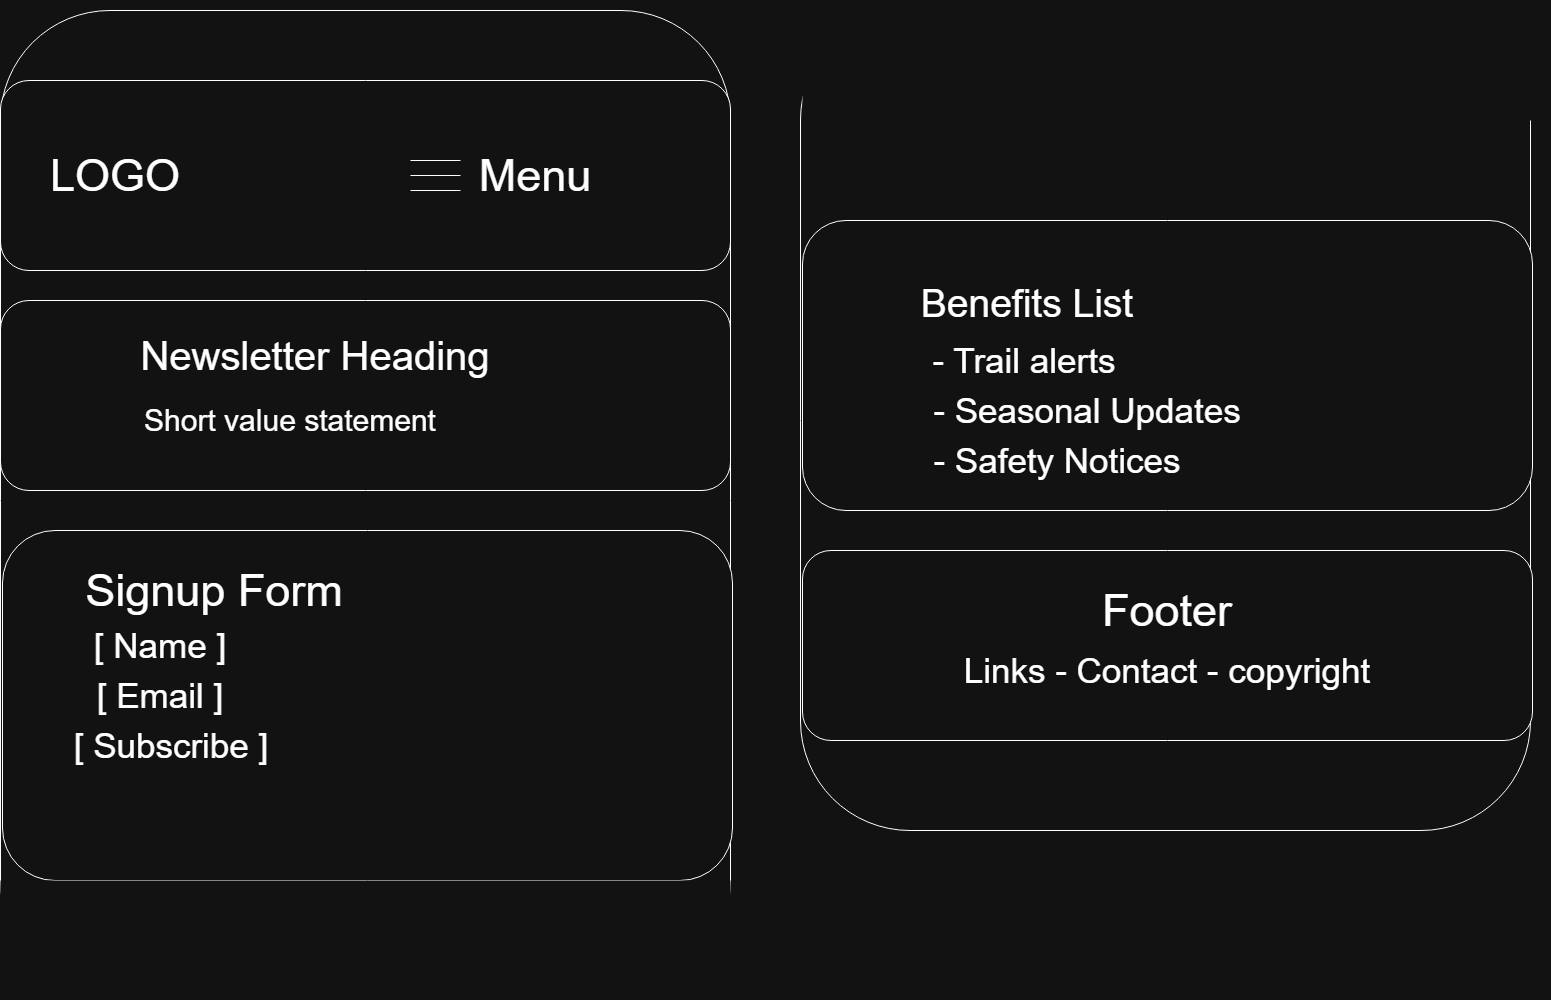

The diagram above was exported from draw.io. Its source (the exported page's mxGraphModel, read from the mxfile embedded in the PNG):
<mxGraphModel dx="3070" dy="3600" grid="1" gridSize="10" guides="1" tooltips="1" connect="1" arrows="1" fold="1" page="1" pageScale="1" pageWidth="850" pageHeight="1100" math="0" shadow="0">
  <root>
    <mxCell id="0" />
    <mxCell id="1" parent="0" />
    <mxCell id="vwoSZFhyR03xC_sb_Xso-23" connectable="0" parent="1" style="group" value="" vertex="1">
      <mxGeometry height="990" width="732" x="-800" y="-1060" as="geometry" />
    </mxCell>
    <mxCell id="vwoSZFhyR03xC_sb_Xso-18" parent="vwoSZFhyR03xC_sb_Xso-23" style="rounded=1;whiteSpace=wrap;html=1;" value="" vertex="1">
      <mxGeometry height="980" width="730" as="geometry" />
    </mxCell>
    <mxCell id="vwoSZFhyR03xC_sb_Xso-15" connectable="0" parent="vwoSZFhyR03xC_sb_Xso-23" style="group" value="" vertex="1">
      <mxGeometry height="190" width="730" y="70" as="geometry" />
    </mxCell>
    <mxCell id="vwoSZFhyR03xC_sb_Xso-1" parent="vwoSZFhyR03xC_sb_Xso-15" style="rounded=1;whiteSpace=wrap;html=1;" value="" vertex="1">
      <mxGeometry height="190" width="730" as="geometry" />
    </mxCell>
    <mxCell id="vwoSZFhyR03xC_sb_Xso-2" parent="vwoSZFhyR03xC_sb_Xso-15" style="rounded=0;whiteSpace=wrap;html=1;strokeColor=none;" value="&lt;span style=&quot;font-size: 45px;&quot;&gt;LOGO&lt;/span&gt;" vertex="1">
      <mxGeometry height="60" width="150" x="40" y="65" as="geometry" />
    </mxCell>
    <mxCell id="vwoSZFhyR03xC_sb_Xso-3" parent="vwoSZFhyR03xC_sb_Xso-15" style="rounded=0;whiteSpace=wrap;html=1;strokeColor=none;" value="&lt;span style=&quot;font-size: 45px;&quot;&gt;Menu&lt;/span&gt;" vertex="1">
      <mxGeometry height="60" width="150" x="460" y="65" as="geometry" />
    </mxCell>
    <mxCell id="vwoSZFhyR03xC_sb_Xso-7" connectable="0" parent="vwoSZFhyR03xC_sb_Xso-15" style="group" value="" vertex="1">
      <mxGeometry height="30" width="50" x="410" y="80" as="geometry" />
    </mxCell>
    <mxCell id="vwoSZFhyR03xC_sb_Xso-4" edge="1" parent="vwoSZFhyR03xC_sb_Xso-7" style="endArrow=none;html=1;rounded=0;" value="">
      <mxGeometry height="50" relative="1" width="50" as="geometry">
        <mxPoint as="sourcePoint" />
        <mxPoint x="50" as="targetPoint" />
      </mxGeometry>
    </mxCell>
    <mxCell id="vwoSZFhyR03xC_sb_Xso-5" edge="1" parent="vwoSZFhyR03xC_sb_Xso-7" style="endArrow=none;html=1;rounded=0;" value="">
      <mxGeometry height="50" relative="1" width="50" as="geometry">
        <mxPoint y="15" as="sourcePoint" />
        <mxPoint x="50" y="15" as="targetPoint" />
      </mxGeometry>
    </mxCell>
    <mxCell id="vwoSZFhyR03xC_sb_Xso-6" edge="1" parent="vwoSZFhyR03xC_sb_Xso-7" style="endArrow=none;html=1;rounded=0;" value="">
      <mxGeometry height="50" relative="1" width="50" as="geometry">
        <mxPoint y="30" as="sourcePoint" />
        <mxPoint x="50" y="30" as="targetPoint" />
      </mxGeometry>
    </mxCell>
    <mxCell id="vwoSZFhyR03xC_sb_Xso-16" connectable="0" parent="vwoSZFhyR03xC_sb_Xso-23" style="group" value="" vertex="1">
      <mxGeometry height="190" width="730" y="290" as="geometry" />
    </mxCell>
    <mxCell id="vwoSZFhyR03xC_sb_Xso-8" parent="vwoSZFhyR03xC_sb_Xso-16" style="rounded=1;whiteSpace=wrap;html=1;" value="" vertex="1">
      <mxGeometry height="190" width="730" as="geometry" />
    </mxCell>
    <mxCell id="vwoSZFhyR03xC_sb_Xso-9" parent="vwoSZFhyR03xC_sb_Xso-16" style="rounded=0;whiteSpace=wrap;html=1;strokeColor=none;" value="&lt;font style=&quot;font-size: 40px;&quot;&gt;Newsletter Heading&lt;/font&gt;" vertex="1">
      <mxGeometry height="70" width="370" x="130" y="20" as="geometry" />
    </mxCell>
    <mxCell id="vwoSZFhyR03xC_sb_Xso-10" parent="vwoSZFhyR03xC_sb_Xso-16" style="rounded=0;whiteSpace=wrap;html=1;strokeColor=none;" value="&lt;font style=&quot;font-size: 30px;&quot;&gt;Short value statement&lt;/font&gt;" vertex="1">
      <mxGeometry height="60" width="480" x="50" y="90" as="geometry" />
    </mxCell>
    <mxCell id="vwoSZFhyR03xC_sb_Xso-20" connectable="0" parent="vwoSZFhyR03xC_sb_Xso-23" style="group" value="" vertex="1">
      <mxGeometry height="350" width="730" x="2" y="520" as="geometry" />
    </mxCell>
    <mxCell id="vwoSZFhyR03xC_sb_Xso-11" parent="vwoSZFhyR03xC_sb_Xso-20" style="rounded=1;whiteSpace=wrap;html=1;" value="" vertex="1">
      <mxGeometry height="350" width="730" as="geometry" />
    </mxCell>
    <mxCell id="vwoSZFhyR03xC_sb_Xso-12" parent="vwoSZFhyR03xC_sb_Xso-20" style="rounded=0;whiteSpace=wrap;html=1;strokeColor=none;" value="&lt;span style=&quot;font-size: 45px;&quot;&gt;Signup Form&lt;/span&gt;" vertex="1">
      <mxGeometry height="60" width="410" x="7" y="30" as="geometry" />
    </mxCell>
    <mxCell id="vwoSZFhyR03xC_sb_Xso-13" parent="vwoSZFhyR03xC_sb_Xso-20" style="rounded=0;whiteSpace=wrap;html=1;strokeColor=none;" value="&lt;font style=&quot;font-size: 35px;&quot;&gt;[ Name ]&lt;/font&gt;" vertex="1">
      <mxGeometry height="50" width="180" x="68" y="90" as="geometry" />
    </mxCell>
    <mxCell id="JASX8s8TpBNzAvQzx-Rq-1" parent="vwoSZFhyR03xC_sb_Xso-20" style="rounded=0;whiteSpace=wrap;html=1;strokeColor=none;" value="&lt;font style=&quot;font-size: 35px;&quot;&gt;[ Email&lt;span style=&quot;color: rgba(0, 0, 0, 0); font-family: monospace; font-size: 0px; text-align: start; text-wrap-mode: nowrap;&quot;&gt;%3CmxGraphModel%3E%3Croot%3E%3CmxCell%20id%3D%220%22%2F%3E%3CmxCell%20id%3D%221%22%20parent%3D%220%22%2F%3E%3CmxCell%20id%3D%222%22%20parent%3D%221%22%20style%3D%22rounded%3D0%3BwhiteSpace%3Dwrap%3Bhtml%3D1%3BstrokeColor%3Dnone%3B%22%20value%3D%22%26lt%3Bfont%20style%3D%26quot%3Bfont-size%3A%2035px%3B%26quot%3B%26gt%3B%5B%20Name%20%5D%26lt%3B%2Ffont%26gt%3B%22%20vertex%3D%221%22%3E%3CmxGeometry%20height%3D%2250%22%20width%3D%22180%22%20x%3D%22-730%22%20y%3D%22-450%22%20as%3D%22geometry%22%2F%3E%3C%2FmxCell%3E%3C%2Froot%3E%3C%2FmxGraphModel%3E&lt;/span&gt;&amp;nbsp;]&lt;/font&gt;" vertex="1">
      <mxGeometry height="50" width="180" x="68" y="140" as="geometry" />
    </mxCell>
    <mxCell id="JASX8s8TpBNzAvQzx-Rq-2" parent="vwoSZFhyR03xC_sb_Xso-20" style="rounded=0;whiteSpace=wrap;html=1;strokeColor=none;" value="&lt;font style=&quot;font-size: 35px;&quot;&gt;[ Subscribe ]&lt;/font&gt;" vertex="1">
      <mxGeometry height="50" width="202" x="68" y="190" as="geometry" />
    </mxCell>
    <mxCell id="vwoSZFhyR03xC_sb_Xso-21" parent="vwoSZFhyR03xC_sb_Xso-23" style="rounded=0;whiteSpace=wrap;html=1;strokeColor=none;" value="" vertex="1">
      <mxGeometry height="120" width="730" y="870" as="geometry" />
    </mxCell>
    <mxCell id="vwoSZFhyR03xC_sb_Xso-24" connectable="0" parent="1" style="group" value="" vertex="1">
      <mxGeometry height="990" width="750" y="-1060" as="geometry" />
    </mxCell>
    <mxCell id="vwoSZFhyR03xC_sb_Xso-25" parent="vwoSZFhyR03xC_sb_Xso-24" style="rounded=1;whiteSpace=wrap;html=1;" value="" vertex="1">
      <mxGeometry height="820" width="730" as="geometry" />
    </mxCell>
    <mxCell id="vwoSZFhyR03xC_sb_Xso-42" parent="vwoSZFhyR03xC_sb_Xso-24" style="rounded=0;whiteSpace=wrap;html=1;strokeColor=none;" value="" vertex="1">
      <mxGeometry height="120" width="730" x="2" y="-10" as="geometry" />
    </mxCell>
    <mxCell id="vwoSZFhyR03xC_sb_Xso-57" connectable="0" parent="vwoSZFhyR03xC_sb_Xso-24" style="group" value="" vertex="1">
      <mxGeometry height="190" width="730" x="2" y="540" as="geometry" />
    </mxCell>
    <mxCell id="vwoSZFhyR03xC_sb_Xso-58" parent="vwoSZFhyR03xC_sb_Xso-57" style="rounded=1;whiteSpace=wrap;html=1;" value="" vertex="1">
      <mxGeometry height="190" width="730" as="geometry" />
    </mxCell>
    <mxCell id="vwoSZFhyR03xC_sb_Xso-59" parent="vwoSZFhyR03xC_sb_Xso-57" style="rounded=0;whiteSpace=wrap;html=1;strokeColor=none;" value="&lt;span style=&quot;font-size: 45px;&quot;&gt;Footer&lt;/span&gt;" vertex="1">
      <mxGeometry height="60" width="410" x="160" y="30" as="geometry" />
    </mxCell>
    <mxCell id="vwoSZFhyR03xC_sb_Xso-60" parent="vwoSZFhyR03xC_sb_Xso-57" style="rounded=0;whiteSpace=wrap;html=1;strokeColor=none;" value="&lt;font style=&quot;font-size: 35px;&quot;&gt;Links - Contact - copyright&lt;/font&gt;" vertex="1">
      <mxGeometry height="60" width="510" x="110" y="90" as="geometry" />
    </mxCell>
    <mxCell id="JASX8s8TpBNzAvQzx-Rq-3" connectable="0" parent="vwoSZFhyR03xC_sb_Xso-24" style="group" value="" vertex="1">
      <mxGeometry height="290" width="730" x="2" y="210" as="geometry" />
    </mxCell>
    <mxCell id="vwoSZFhyR03xC_sb_Xso-48" parent="JASX8s8TpBNzAvQzx-Rq-3" style="rounded=1;whiteSpace=wrap;html=1;" value="" vertex="1">
      <mxGeometry height="290" width="730" as="geometry" />
    </mxCell>
    <mxCell id="vwoSZFhyR03xC_sb_Xso-49" parent="JASX8s8TpBNzAvQzx-Rq-3" style="rounded=0;whiteSpace=wrap;html=1;strokeColor=none;" value="&lt;font style=&quot;font-size: 39px;&quot;&gt;Benefits List&lt;/font&gt;" vertex="1">
      <mxGeometry height="106.8421052631579" width="270" x="90" y="30.526315789473685" as="geometry" />
    </mxCell>
    <mxCell id="vwoSZFhyR03xC_sb_Xso-50" parent="JASX8s8TpBNzAvQzx-Rq-3" style="rounded=0;whiteSpace=wrap;html=1;strokeColor=none;" value="&lt;font style=&quot;font-size: 35px;&quot;&gt;- Trail alerts&lt;/font&gt;" vertex="1">
      <mxGeometry height="60.79" width="300" x="72" y="110" as="geometry" />
    </mxCell>
    <mxCell id="vwoSZFhyR03xC_sb_Xso-51" parent="JASX8s8TpBNzAvQzx-Rq-3" style="rounded=0;whiteSpace=wrap;html=1;strokeColor=none;" value="&lt;font style=&quot;font-size: 35px;&quot;&gt;- Seasonal Updates&lt;/font&gt;" vertex="1">
      <mxGeometry height="60.79" width="320" x="125" y="160" as="geometry" />
    </mxCell>
    <mxCell id="vwoSZFhyR03xC_sb_Xso-52" parent="JASX8s8TpBNzAvQzx-Rq-3" style="rounded=0;whiteSpace=wrap;html=1;strokeColor=none;" value="&lt;span style=&quot;font-size: 35px;&quot;&gt;- Safety Notices&lt;/span&gt;" vertex="1">
      <mxGeometry height="60.79" width="270" x="120" y="210" as="geometry" />
    </mxCell>
  </root>
</mxGraphModel>